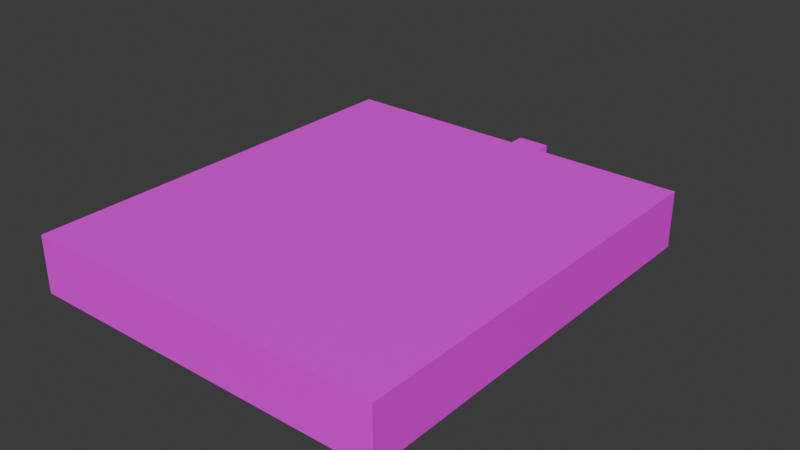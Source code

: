 # Source: lobby-room.blend  (saved by Blender 4.3.32; exported with 4.5.12 LTS)
import bpy
from mathutils import Matrix  # noqa: F401  (used for matrix-valued properties, if any)

bpy.ops.wm.read_factory_settings(use_empty=True)
scene = bpy.context.scene
scene.name = 'Scene'

# ---- images (referenced by path relative to the original .blend; pixels are not part of the script)
import os
ASSET_DIR = os.environ.get("B2B_ASSET_DIR", "")  # directory of the original .blend (textures are referenced by path, not embedded)
HERE = os.path.dirname(os.path.abspath(__file__))  # packed textures are extracted next to this script under _unpacked/

def load_image(name, relpath, width, height, colorspace="sRGB"):
    """Load a texture the original file referenced (path relative to the .blend, or extracted next to this script)."""
    p = next((c for c in (os.path.join(HERE, relpath), os.path.join(ASSET_DIR, relpath)) if relpath and os.path.exists(c)), "")
    if p:
        img = bpy.data.images.load(p, check_existing=True)
        img.name = name
    else:  # same state as the original file: an image datablock whose file is absent (Cycles renders it pink)
        img = bpy.data.images.new(name, width, height)
        img.source = "FILE"
        img.filepath = "//" + (relpath or name)
    img.colorspace_settings.name = colorspace
    return img
img_colors_png = load_image('colors.png', 'colors.png', 1024, 1024, 'sRGB')

# ---- materials (node trees are filled in below, after node groups)
mat_colors = bpy.data.materials.new('Colors')

# ---- material node trees
mat_colors.use_nodes = True; mat_colors.node_tree.nodes.clear()
_N = mat_colors.node_tree.nodes; _L = mat_colors.node_tree.links
n0 = _N.new('ShaderNodeBsdfPrincipled'); n0.name = 'Principled BSDF'; n0.location = (10, 300)
n1 = _N.new('ShaderNodeOutputMaterial'); n1.name = 'Material Output'; n1.location = (300, 300)
n2 = _N.new('ShaderNodeTexImage'); n2.name = 'Image Texture'; n2.location = (-280, 280)
n2.image = img_colors_png
_L.new(n0.outputs[0], n1.inputs[0])
_L.new(n2.outputs[0], n0.inputs[0])
n1.is_active_output = True

# ---- world
world_world = bpy.data.worlds.new('World'); scene.world = world_world
world_world.use_nodes = True; world_world.node_tree.nodes.clear()
_N = world_world.node_tree.nodes; _L = world_world.node_tree.links
n0 = _N.new('ShaderNodeOutputWorld'); n0.name = 'World Output'; n0.location = (300, 300)
n1 = _N.new('ShaderNodeBackground'); n1.name = 'Background'; n1.location = (10, 300)
n1.inputs[0].default_value = (0.05088, 0.05088, 0.05088, 1.0)
_L.new(n1.outputs[0], n0.inputs[0])
n0.is_active_output = True
world_world.color = (0.05088, 0.05088, 0.05088)
world_world.sun_shadow_jitter_overblur = 0.0

# ---- meshes
me_plane = bpy.data.meshes.new('Plane')
me_plane.from_pydata([(22.73, 54.0, 0.0), (13.64, 54.0, 0.0), (2.0, 54.0, 0.0), (-2.0, 54.0, 0.0), (-13.64, 54.0, 0.0), (-22.73, 54.0, 0.0), (22.73, 54.0, 4.0), (13.64, 54.0, 4.0), (2.0, 54.0, 4.0), (-2.0, 54.0, 4.0), (-13.64, 54.0, 4.0), (-22.73, 54.0, 4.0), (-22.73, 2.545, -1.0), (-22.73, 11.64, -1.0), (-22.73, 20.73, -1.0), (-22.73, 29.82, -1.0), (-22.73, 50.0, -1.0), (-13.64, 2.545, -1.0), (-13.64, 11.64, -1.0), (-13.64, 20.73, -1.0), (-13.64, 29.82, -1.0), (-13.64, 50.0, -1.0), (-2.0, 2.545, -1.0), (-2.0, 11.64, -1.0), (-2.0, 20.73, -1.0), (-2.0, 29.82, -1.0), (-2.0, 50.0, -1.0), (2.0, 2.545, -1.0), (2.0, 11.64, -1.0), (2.0, 20.73, -1.0), (2.0, 29.82, -1.0), (2.0, 50.0, -1.0), (13.64, 2.545, -1.0), (13.64, 11.64, -1.0), (13.64, 20.73, -1.0), (13.64, 29.82, -1.0), (13.64, 50.0, -1.0), (22.73, 2.545, -1.0), (22.73, 11.64, -1.0), (22.73, 20.73, -1.0), (22.73, 29.82, -1.0), (22.73, 50.0, -1.0), (-2.0, 58.0, 0.0), (2.0, 58.0, 0.0), (22.73, 54.0, -1.0), (13.64, 54.0, -1.0), (2.0, 54.0, -1.0), (-2.0, 54.0, -1.0), (-13.64, 54.0, -1.0), (-22.73, 54.0, -1.0), (-22.73, 2.545, 4.0), (-22.73, 11.64, 4.0), (-22.73, 20.73, 4.0), (-22.73, 29.82, 4.0), (-22.73, 50.0, 4.0), (-13.64, 2.545, 4.0), (-2.0, 2.545, 4.0), (2.0, 2.545, 4.0), (13.64, 2.545, 4.0), (22.73, 2.545, 4.0), (22.73, 11.64, 4.0), (22.73, 20.73, 4.0), (22.73, 29.82, 4.0), (22.73, 50.0, 4.0), (22.73, 11.64, 0.0), (22.73, 20.73, 0.0), (-22.73, 50.0, 0.0), (13.64, 2.545, 0.0), (2.0, 2.545, 0.0), (-13.64, 2.545, 0.0), (-22.73, 2.545, 0.0), (22.73, 29.82, 0.0), (-22.73, 11.64, 0.0), (22.73, 50.0, 0.0), (-22.73, 20.73, 0.0), (22.73, 2.545, 0.0), (-22.73, 29.82, 0.0), (-2.0, 2.545, 0.0), (22.73, 54.0, 6.0), (13.64, 54.0, 6.0), (2.0, 54.0, 6.0), (-2.0, 54.0, 6.0), (-13.64, 54.0, 6.0), (-22.73, 54.0, 6.0), (-22.73, 2.545, 6.0), (-22.73, 11.64, 6.0), (-22.73, 20.73, 6.0), (-22.73, 29.82, 6.0), (-22.73, 50.0, 6.0), (22.73, 2.545, 6.0), (22.73, 11.64, 6.0), (22.73, 20.73, 6.0), (22.73, 29.82, 6.0), (22.73, 50.0, 6.0), (13.64, 2.545, 6.0), (2.0, 2.545, 6.0), (-2.0, 2.545, 6.0), (-13.64, 2.545, 6.0), (2.0, 54.0, -1.0), (-2.0, 54.0, -1.0), (-2.0, 60.0, 0.0), (2.0, 60.0, 0.0), (2.0, 58.0, 4.0), (-2.0, 58.0, 4.0), (2.0, 60.0, 4.0), (-2.0, 60.0, 4.0)], [], [(0, 6, 7, 1), (1, 7, 8, 2), (3, 9, 10, 4), (4, 10, 11, 5), (4, 5, 49, 48), (1, 2, 46, 45), (99, 47, 26, 31, 46, 98), (3, 4, 48, 47), (0, 1, 45, 44), (32, 37, 38, 33), (33, 38, 39, 34), (34, 39, 40, 35), (35, 40, 41, 36), (27, 32, 33, 28), (28, 33, 34, 29), (29, 34, 35, 30), (30, 35, 36, 31), (22, 27, 28, 23), (23, 28, 29, 24), (24, 29, 30, 25), (25, 30, 31, 26), (17, 22, 23, 18), (18, 23, 24, 19), (19, 24, 25, 20), (20, 25, 26, 21), (12, 17, 18, 13), (13, 18, 19, 14), (14, 19, 20, 15), (15, 20, 21, 16), (46, 31, 36, 45), (45, 36, 41, 44), (48, 21, 26, 47), (49, 16, 21, 48), (65, 64, 60, 61), (66, 5, 11, 54), (67, 68, 57, 58), (69, 70, 50, 55), (71, 65, 61, 62), (70, 72, 51, 50), (73, 71, 62, 63), (72, 74, 52, 51), (75, 67, 58, 59), (74, 76, 53, 52), (77, 69, 55, 56), (76, 66, 54, 53), (0, 73, 63, 6), (68, 77, 56, 57), (64, 75, 59, 60), (38, 37, 75, 64), (27, 22, 77, 68), (44, 41, 73, 0), (15, 16, 66, 76), (22, 17, 69, 77), (14, 15, 76, 74), (37, 32, 67, 75), (13, 14, 74, 72), (41, 40, 71, 73), (12, 13, 72, 70), (40, 39, 65, 71), (17, 12, 70, 69), (32, 27, 68, 67), (16, 49, 5, 66), (39, 38, 64, 65), (60, 59, 89, 90), (79, 78, 93, 92, 91, 90, 89, 94, 95, 96, 97, 84, 85, 86, 87, 88, 83, 82, 81, 80), (55, 50, 84, 97), (7, 6, 78, 79), (61, 60, 90, 91), (8, 7, 79, 80), (62, 61, 91, 92), (63, 62, 92, 93), (50, 51, 85, 84), (10, 9, 81, 82), (59, 58, 94, 89), (51, 52, 86, 85), (6, 63, 93, 78), (11, 10, 82, 83), (58, 57, 95, 94), (8, 80, 81, 9), (52, 53, 87, 86), (54, 11, 83, 88), (57, 56, 96, 95), (53, 54, 88, 87), (56, 55, 97, 96), (99, 98, 43, 42), (42, 43, 101, 100), (8, 9, 103, 102), (102, 103, 105, 104), (2, 43, 98), (99, 42, 3), (2, 8, 102, 43), (3, 42, 103, 9), (100, 105, 103, 42), (43, 102, 104, 101)])
_uv = me_plane.uv_layers.new(name='UVMap')
_uv.uv.foreach_set('vector', [0.3281, 0.9844, 0.3281, 0.9844, 0.3281, 0.9844, 0.3281, 0.9844, 0.3281, 0.9844, 0.3281, 0.9844, 0.3281, 0.9844, 0.3281, 0.9844, 0.3281, 0.9844, 0.3281, 0.9844, 0.3281, 0.9844, 0.3281, 0.9844, 0.3281, 0.9844, 0.3281, 0.9844, 0.3281, 0.9844, 0.3281, 0.9844, 0.3281, 0.9844, 0.3281, 0.9844, 0.3281, 0.9844, 0.3281, 0.9844, 0.3281, 0.9844, 0.3281, 0.9844, 0.3281, 0.9844, 0.3281, 0.9844, 0.1719, 0.9844, 0.1719, 0.9844, 0.1719, 0.9844, 0.1719, 0.9844, 0.1719, 0.9844, 0.1719, 0.9844, 0.3281, 0.9844, 0.3281, 0.9844, 0.3281, 0.9844, 0.3281, 0.9844, 0.3281, 0.9844, 0.3281, 0.9844, 0.3281, 0.9844, 0.3281, 0.9844, 0.1719, 0.9844, 0.1719, 0.9844, 0.1719, 0.9844, 0.1719, 0.9844, 0.1719, 0.9844, 0.1719, 0.9844, 0.1719, 0.9844, 0.1719, 0.9844, 0.1719, 0.9844, 0.1719, 0.9844, 0.1719, 0.9844, 0.1719, 0.9844, 0.1719, 0.9844, 0.1719, 0.9844, 0.1719, 0.9844, 0.1719, 0.9844, 0.1719, 0.9844, 0.1719, 0.9844, 0.1719, 0.9844, 0.1719, 0.9844, 0.1719, 0.9844, 0.1719, 0.9844, 0.1719, 0.9844, 0.1719, 0.9844, 0.1719, 0.9844, 0.1719, 0.9844, 0.1719, 0.9844, 0.1719, 0.9844, 0.1719, 0.9844, 0.1719, 0.9844, 0.1719, 0.9844, 0.1719, 0.9844, 0.1719, 0.9844, 0.1719, 0.9844, 0.1719, 0.9844, 0.1719, 0.9844, 0.1719, 0.9844, 0.1719, 0.9844, 0.1719, 0.9844, 0.1719, 0.9844, 0.1719, 0.9844, 0.1719, 0.9844, 0.1719, 0.9844, 0.1719, 0.9844, 0.1719, 0.9844, 0.1719, 0.9844, 0.1719, 0.9844, 0.1719, 0.9844, 0.1719, 0.9844, 0.1719, 0.9844, 0.1719, 0.9844, 0.1719, 0.9844, 0.1719, 0.9844, 0.1719, 0.9844, 0.1719, 0.9844, 0.1719, 0.9844, 0.1719, 0.9844, 0.1719, 0.9844, 0.1719, 0.9844, 0.1719, 0.9844, 0.1719, 0.9844, 0.1719, 0.9844, 0.1719, 0.9844, 0.1719, 0.9844, 0.1719, 0.9844, 0.1719, 0.9844, 0.1719, 0.9844, 0.1719, 0.9844, 0.1719, 0.9844, 0.1719, 0.9844, 0.1719, 0.9844, 0.1719, 0.9844, 0.1719, 0.9844, 0.1719, 0.9844, 0.1719, 0.9844, 0.1719, 0.9844, 0.1719, 0.9844, 0.1719, 0.9844, 0.1719, 0.9844, 0.1719, 0.9844, 0.1719, 0.9844, 0.1719, 0.9844, 0.1719, 0.9844, 0.1719, 0.9844, 0.1719, 0.9844, 0.1719, 0.9844, 0.1719, 0.9844, 0.1719, 0.9844, 0.1719, 0.9844, 0.1719, 0.9844, 0.1719, 0.9844, 0.1719, 0.9844, 0.1719, 0.9844, 0.1719, 0.9844, 0.1719, 0.9844, 0.1719, 0.9844, 0.3281, 0.9844, 0.3281, 0.9844, 0.3281, 0.9844, 0.3281, 0.9844, 0.3281, 0.9844, 0.3281, 0.9844, 0.3281, 0.9844, 0.3281, 0.9844, 0.3281, 0.9844, 0.3281, 0.9844, 0.3281, 0.9844, 0.3281, 0.9844, 0.3281, 0.9844, 0.3281, 0.9844, 0.3281, 0.9844, 0.3281, 0.9844, 0.3281, 0.9844, 0.3281, 0.9844, 0.3281, 0.9844, 0.3281, 0.9844, 0.3281, 0.9844, 0.3281, 0.9844, 0.3281, 0.9844, 0.3281, 0.9844, 0.3281, 0.9844, 0.3281, 0.9844, 0.3281, 0.9844, 0.3281, 0.9844, 0.3281, 0.9844, 0.3281, 0.9844, 0.3281, 0.9844, 0.3281, 0.9844, 0.3281, 0.9844, 0.3281, 0.9844, 0.3281, 0.9844, 0.3281, 0.9844, 0.3281, 0.9844, 0.3281, 0.9844, 0.3281, 0.9844, 0.3281, 0.9844, 0.3281, 0.9844, 0.3281, 0.9844, 0.3281, 0.9844, 0.3281, 0.9844, 0.3281, 0.9844, 0.3281, 0.9844, 0.3281, 0.9844, 0.3281, 0.9844, 0.3281, 0.9844, 0.3281, 0.9844, 0.3281, 0.9844, 0.3281, 0.9844, 0.3281, 0.9844, 0.3281, 0.9844, 0.3281, 0.9844, 0.3281, 0.9844, 0.3281, 0.9844, 0.3281, 0.9844, 0.3281, 0.9844, 0.3281, 0.9844, 0.3281, 0.9844, 0.3281, 0.9844, 0.3281, 0.9844, 0.3281, 0.9844, 0.3281, 0.9844, 0.3281, 0.9844, 0.3281, 0.9844, 0.3281, 0.9844, 0.3281, 0.9844, 0.3281, 0.9844, 0.3281, 0.9844, 0.3281, 0.9844, 0.3281, 0.9844, 0.3281, 0.9844, 0.3281, 0.9844, 0.3281, 0.9844, 0.3281, 0.9844, 0.3281, 0.9844, 0.3281, 0.9844, 0.3281, 0.9844, 0.3281, 0.9844, 0.3281, 0.9844, 0.3281, 0.9844, 0.3281, 0.9844, 0.3281, 0.9844, 0.3281, 0.9844, 0.3281, 0.9844, 0.3281, 0.9844, 0.3281, 0.9844, 0.3281, 0.9844, 0.3281, 0.9844, 0.3281, 0.9844, 0.3281, 0.9844, 0.3281, 0.9844, 0.3281, 0.9844, 0.3281, 0.9844, 0.3281, 0.9844, 0.3281, 0.9844, 0.3281, 0.9844, 0.3281, 0.9844, 0.3281, 0.9844, 0.3281, 0.9844, 0.3281, 0.9844, 0.3281, 0.9844, 0.3281, 0.9844, 0.3281, 0.9844, 0.3281, 0.9844, 0.3281, 0.9844, 0.3281, 0.9844, 0.3281, 0.9844, 0.3281, 0.9844, 0.3281, 0.9844, 0.3281, 0.9844, 0.3281, 0.9844, 0.3281, 0.9844, 0.3281, 0.9844, 0.3281, 0.9844, 0.3281, 0.9844, 0.3281, 0.9844, 0.3281, 0.9844, 0.1719, 0.8906, 0.1719, 0.8906, 0.1719, 0.8906, 0.1719, 0.8906, 0.01562, 0.9844, 0.01562, 0.9844, 0.01562, 0.9844, 0.01562, 0.9844, 0.01562, 0.9844, 0.01562, 0.9844, 0.01562, 0.9844, 0.01562, 0.9844, 0.01562, 0.9844, 0.01562, 0.9844, 0.01562, 0.9844, 0.01562, 0.9844, 0.01562, 0.9844, 0.01562, 0.9844, 0.01562, 0.9844, 0.01562, 0.9844, 0.01562, 0.9844, 0.01562, 0.9844, 0.01562, 0.9844, 0.01562, 0.9844, 0.1719, 0.8906, 0.1719, 0.8906, 0.1719, 0.8906, 0.1719, 0.8906, 0.1719, 0.8906, 0.1719, 0.8906, 0.1719, 0.8906, 0.1719, 0.8906, 0.1719, 0.8906, 0.1719, 0.8906, 0.1719, 0.8906, 0.1719, 0.8906, 0.1719, 0.8906, 0.1719, 0.8906, 0.1719, 0.8906, 0.1719, 0.8906, 0.1719, 0.8906, 0.1719, 0.8906, 0.1719, 0.8906, 0.1719, 0.8906, 0.1719, 0.8906, 0.1719, 0.8906, 0.1719, 0.8906, 0.1719, 0.8906, 0.1719, 0.8906, 0.1719, 0.8906, 0.1719, 0.8906, 0.1719, 0.8906, 0.1719, 0.8906, 0.1719, 0.8906, 0.1719, 0.8906, 0.1719, 0.8906, 0.1719, 0.8906, 0.1719, 0.8906, 0.1719, 0.8906, 0.1719, 0.8906, 0.1719, 0.8906, 0.1719, 0.8906, 0.1719, 0.8906, 0.1719, 0.8906, 0.1719, 0.8906, 0.1719, 0.8906, 0.1719, 0.8906, 0.1719, 0.8906, 0.1719, 0.8906, 0.1719, 0.8906, 0.1719, 0.8906, 0.1719, 0.8906, 0.1719, 0.8906, 0.1719, 0.8906, 0.1719, 0.8906, 0.1719, 0.8906, 0.1719, 0.8906, 0.1719, 0.8906, 0.1719, 0.8906, 0.1719, 0.8906, 0.1719, 0.8906, 0.1719, 0.8906, 0.1719, 0.8906, 0.1719, 0.8906, 0.1719, 0.8906, 0.1719, 0.8906, 0.1719, 0.8906, 0.1719, 0.8906, 0.1719, 0.8906, 0.1719, 0.8906, 0.1719, 0.8906, 0.1719, 0.8906, 0.1719, 0.8906, 0.1719, 0.8906, 0.1719, 0.8906, 0.1719, 0.8906, 0.1719, 0.8906, 0.1719, 0.8906, 0.1719, 0.8906, 0.1719, 0.8906, 0.1706, 0.9843, 0.1706, 0.9843, 0.1706, 0.9843, 0.1706, 0.9843, 0.1706, 0.9843, 0.1706, 0.9843, 0.1706, 0.9843, 0.1706, 0.9843, 0.1706, 0.9843, 0.1706, 0.9843, 0.1706, 0.9843, 0.1706, 0.9843, 0.1706, 0.9843, 0.1706, 0.9843, 0.1706, 0.9843, 0.1706, 0.9843, 0.3268, 0.9843, 0.3268, 0.9843, 0.3268, 0.9843, 0.3268, 0.9843, 0.3268, 0.9843, 0.3268, 0.9843, 0.3268, 0.9843, 0.3268, 0.9843, 0.3268, 0.9843, 0.3268, 0.9843, 0.3268, 0.9843, 0.3268, 0.9843, 0.3268, 0.9843, 0.3268, 0.9843, 0.3268, 0.9843, 0.3268, 0.9843, 0.3268, 0.9843, 0.3268, 0.9843, 0.3268, 0.9843, 0.3268, 0.9843, 0.3268, 0.9843, 0.3268, 0.9843])
me_plane.materials.append(mat_colors)
me_plane.update()
me_cube = bpy.data.meshes.new('Cube')
me_cube.from_pydata([(-0.5, -1.0, 0.25), (-0.5, -1.0, 0.45), (-0.5, 0.4, 0.25), (-0.5, 0.4, 0.45), (0.5, -1.0, 0.25), (0.5, -1.0, 0.45), (0.5, 0.4, 0.25), (0.5, 0.4, 0.45), (-0.5, 1.0, 0.45), (-0.5, 1.0, 0.25), (0.5, 1.0, 0.25), (0.5, 1.0, 0.45), (0.4079, -0.9999, -0.5), (0.4079, -0.9999, 0.25), (0.4079, -0.9079, -0.5), (0.4079, -0.9079, 0.25), (0.4999, -0.9999, -0.5), (0.4999, -0.9999, 0.25), (0.4999, -0.9079, -0.5), (0.4999, -0.9079, 0.25), (-0.4998, -0.9999, -0.5), (-0.4998, -0.9999, 0.25), (-0.4998, -0.9078, -0.5), (-0.4998, -0.9078, 0.25), (-0.4078, -0.9999, -0.5), (-0.4078, -0.9999, 0.25), (-0.4078, -0.9078, -0.5), (-0.4078, -0.9078, 0.25), (-0.5, 0.908, -0.5), (-0.5, 0.908, 0.25), (-0.5, 1.0, -0.5), (-0.5, 1.0, 0.25), (-0.408, 0.908, -0.5), (-0.408, 0.908, 0.25), (-0.408, 1.0, -0.5), (-0.408, 1.0, 0.25), (0.408, 0.908, -0.5), (0.408, 0.908, 0.25), (0.408, 1.0, -0.5), (0.408, 1.0, 0.25), (0.5, 0.908, -0.5), (0.5, 0.908, 0.25), (0.5, 1.0, -0.5), (0.5, 1.0, 0.25)], [], [(0, 1, 3, 2), (7, 6, 10, 11), (6, 7, 5, 4), (4, 5, 1, 0), (2, 6, 4, 0), (7, 3, 1, 5), (9, 8, 11, 10), (6, 2, 9, 10), (3, 7, 11, 8), (2, 3, 8, 9), (12, 13, 15, 14), (14, 15, 19, 18), (18, 19, 17, 16), (16, 17, 13, 12), (14, 18, 16, 12), (19, 15, 13, 17), (20, 21, 23, 22), (22, 23, 27, 26), (26, 27, 25, 24), (24, 25, 21, 20), (22, 26, 24, 20), (27, 23, 21, 25), (28, 29, 31, 30), (30, 31, 35, 34), (34, 35, 33, 32), (32, 33, 29, 28), (30, 34, 32, 28), (35, 31, 29, 33), (36, 37, 39, 38), (38, 39, 43, 42), (42, 43, 41, 40), (40, 41, 37, 36), (38, 42, 40, 36), (43, 39, 37, 41)])
_uv = me_cube.uv_layers.new(name='UVMap')
_uv.uv.foreach_set('vector', [0.375, 0.0, 0.625, 0.0, 0.625, 0.25, 0.375, 0.25, 0.625, 0.5, 0.375, 0.5, 0.375, 0.5, 0.625, 0.5, 0.375, 0.5, 0.625, 0.5, 0.625, 0.75, 0.375, 0.75, 0.375, 0.75, 0.625, 0.75, 0.625, 1.0, 0.375, 1.0, 0.125, 0.5, 0.375, 0.5, 0.375, 0.75, 0.125, 0.75, 0.625, 0.5, 0.875, 0.5, 0.875, 0.75, 0.625, 0.75, 0.375, 0.25, 0.625, 0.25, 0.625, 0.5, 0.375, 0.5, 0.375, 0.5, 0.125, 0.5, 0.125, 0.5, 0.375, 0.5, 0.875, 0.5, 0.625, 0.5, 0.625, 0.5, 0.875, 0.5, 0.375, 0.25, 0.625, 0.25, 0.625, 0.25, 0.375, 0.25, 0.375, 0.0, 0.625, 0.0, 0.625, 0.25, 0.375, 0.25, 0.375, 0.25, 0.625, 0.25, 0.625, 0.5, 0.375, 0.5, 0.375, 0.5, 0.625, 0.5, 0.625, 0.75, 0.375, 0.75, 0.375, 0.75, 0.625, 0.75, 0.625, 1.0, 0.375, 1.0, 0.125, 0.5, 0.375, 0.5, 0.375, 0.75, 0.125, 0.75, 0.625, 0.5, 0.875, 0.5, 0.875, 0.75, 0.625, 0.75, 0.375, 0.0, 0.625, 0.0, 0.625, 0.25, 0.375, 0.25, 0.375, 0.25, 0.625, 0.25, 0.625, 0.5, 0.375, 0.5, 0.375, 0.5, 0.625, 0.5, 0.625, 0.75, 0.375, 0.75, 0.375, 0.75, 0.625, 0.75, 0.625, 1.0, 0.375, 1.0, 0.125, 0.5, 0.375, 0.5, 0.375, 0.75, 0.125, 0.75, 0.625, 0.5, 0.875, 0.5, 0.875, 0.75, 0.625, 0.75, 0.375, 0.0, 0.625, 0.0, 0.625, 0.25, 0.375, 0.25, 0.375, 0.25, 0.625, 0.25, 0.625, 0.5, 0.375, 0.5, 0.375, 0.5, 0.625, 0.5, 0.625, 0.75, 0.375, 0.75, 0.375, 0.75, 0.625, 0.75, 0.625, 1.0, 0.375, 1.0, 0.125, 0.5, 0.375, 0.5, 0.375, 0.75, 0.125, 0.75, 0.625, 0.5, 0.875, 0.5, 0.875, 0.75, 0.625, 0.75, 0.375, 0.0, 0.625, 0.0, 0.625, 0.25, 0.375, 0.25, 0.375, 0.25, 0.625, 0.25, 0.625, 0.5, 0.375, 0.5, 0.375, 0.5, 0.625, 0.5, 0.625, 0.75, 0.375, 0.75, 0.375, 0.75, 0.625, 0.75, 0.625, 1.0, 0.375, 1.0, 0.125, 0.5, 0.375, 0.5, 0.375, 0.75, 0.125, 0.75, 0.625, 0.5, 0.875, 0.5, 0.875, 0.75, 0.625, 0.75])
me_cube.update()

# ---- objects
ob_room = bpy.data.objects.new('Room', me_plane)
ob_cube = bpy.data.objects.new('Cube', me_cube)

# ---- transforms, parenting, visibility, modifiers, constraints
ob_room.location = (0.0, -60.0, 0.0)
ob_cube.location = (0.0, 3.0, 0.0)

# ---- collection membership
scene.collection.objects.link(ob_room)
scene.collection.objects.link(ob_cube)

# ---- scene / render settings (as saved in the file)
scene.frame_start = 1; scene.frame_end = 250; scene.frame_set(1)
scene.render.engine = 'BLENDER_EEVEE_NEXT'
bpy.context.view_layer.update()

# ---- added for rendering (the .blend has no active camera and no usable light): camera, sun
cam_auto = bpy.data.cameras.new('AutoCamera')
cam_auto.lens = 50.0
cam_auto.sensor_width = 36.0
cam_auto.clip_end = 1246.37
ob_auto_camera = bpy.data.objects.new('AutoCamera', cam_auto)
scene.collection.objects.link(ob_auto_camera)
ob_auto_camera.location = (71.0183, -111.949, 59.3147)
ob_auto_camera.rotation_euler = (1.09748, -7.21219e-08, 0.694738)
scene.camera = ob_auto_camera
light_auto_sun = bpy.data.lights.new('AutoSun', 'SUN')
light_auto_sun.energy = 3.0
light_auto_sun.angle = 0.0523599
ob_auto_sun = bpy.data.objects.new('AutoSun', light_auto_sun)
scene.collection.objects.link(ob_auto_sun)
ob_auto_sun.rotation_euler = (0.872665, 0.174533, 0.523599)
bpy.context.view_layer.update()
